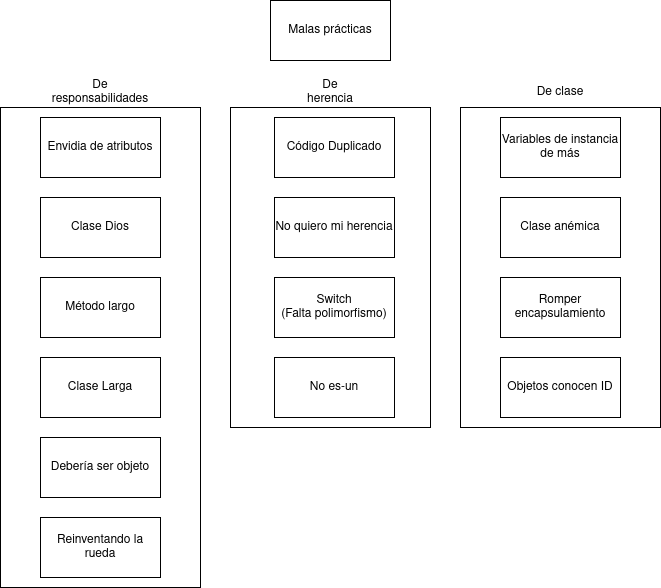

The diagram above was exported from draw.io. Its source (the exported page's mxGraphModel, read from the mxfile embedded in the PNG):
<mxGraphModel dx="880" dy="442" grid="1" gridSize="10" guides="1" tooltips="1" connect="1" arrows="1" fold="1" page="1" pageScale="1" pageWidth="827" pageHeight="1169" math="0" shadow="0">
  <root>
    <mxCell id="0" />
    <mxCell id="1" parent="0" />
    <mxCell id="DGv7J_G4dm8HB33B_IfN-24" value="" style="rounded=0;whiteSpace=wrap;html=1;" vertex="1" parent="1">
      <mxGeometry x="540" y="120" width="200" height="320" as="geometry" />
    </mxCell>
    <mxCell id="DGv7J_G4dm8HB33B_IfN-21" value="" style="rounded=0;whiteSpace=wrap;html=1;" vertex="1" parent="1">
      <mxGeometry x="310" y="120" width="200" height="320" as="geometry" />
    </mxCell>
    <mxCell id="DGv7J_G4dm8HB33B_IfN-20" value="" style="rounded=0;whiteSpace=wrap;html=1;" vertex="1" parent="1">
      <mxGeometry x="80" y="120" width="200" height="480" as="geometry" />
    </mxCell>
    <mxCell id="DGv7J_G4dm8HB33B_IfN-1" value="Malas prácticas" style="rounded=0;whiteSpace=wrap;html=1;" vertex="1" parent="1">
      <mxGeometry x="350" y="13" width="120" height="60" as="geometry" />
    </mxCell>
    <mxCell id="DGv7J_G4dm8HB33B_IfN-2" value="&lt;div&gt;Envidia de atributos&lt;/div&gt;" style="rounded=0;whiteSpace=wrap;html=1;" vertex="1" parent="1">
      <mxGeometry x="120" y="130" width="120" height="60" as="geometry" />
    </mxCell>
    <mxCell id="DGv7J_G4dm8HB33B_IfN-3" value="Clase Dios" style="rounded=0;whiteSpace=wrap;html=1;" vertex="1" parent="1">
      <mxGeometry x="120" y="210" width="120" height="60" as="geometry" />
    </mxCell>
    <mxCell id="DGv7J_G4dm8HB33B_IfN-4" value="Código Duplicado" style="rounded=0;whiteSpace=wrap;html=1;" vertex="1" parent="1">
      <mxGeometry x="354" y="130" width="120" height="60" as="geometry" />
    </mxCell>
    <mxCell id="DGv7J_G4dm8HB33B_IfN-5" value="Clase Larga" style="rounded=0;whiteSpace=wrap;html=1;" vertex="1" parent="1">
      <mxGeometry x="120" y="370" width="120" height="60" as="geometry" />
    </mxCell>
    <mxCell id="DGv7J_G4dm8HB33B_IfN-6" value="Método largo" style="rounded=0;whiteSpace=wrap;html=1;" vertex="1" parent="1">
      <mxGeometry x="120" y="290" width="120" height="60" as="geometry" />
    </mxCell>
    <mxCell id="DGv7J_G4dm8HB33B_IfN-7" value="Objetos conocen ID" style="rounded=0;whiteSpace=wrap;html=1;" vertex="1" parent="1">
      <mxGeometry x="580" y="370" width="120" height="60" as="geometry" />
    </mxCell>
    <mxCell id="DGv7J_G4dm8HB33B_IfN-8" value="Debería ser objeto" style="rounded=0;whiteSpace=wrap;html=1;" vertex="1" parent="1">
      <mxGeometry x="120" y="450" width="120" height="60" as="geometry" />
    </mxCell>
    <mxCell id="DGv7J_G4dm8HB33B_IfN-9" value="&lt;div&gt;Switch&lt;/div&gt;&lt;div&gt;(Falta polimorfismo)&lt;/div&gt;" style="rounded=0;whiteSpace=wrap;html=1;" vertex="1" parent="1">
      <mxGeometry x="354" y="290" width="120" height="60" as="geometry" />
    </mxCell>
    <mxCell id="DGv7J_G4dm8HB33B_IfN-10" value="Variables de instancia de más" style="rounded=0;whiteSpace=wrap;html=1;" vertex="1" parent="1">
      <mxGeometry x="580" y="130" width="120" height="60" as="geometry" />
    </mxCell>
    <mxCell id="DGv7J_G4dm8HB33B_IfN-11" value="Romper encapsulamiento" style="rounded=0;whiteSpace=wrap;html=1;" vertex="1" parent="1">
      <mxGeometry x="580" y="290" width="120" height="60" as="geometry" />
    </mxCell>
    <mxCell id="DGv7J_G4dm8HB33B_IfN-12" value="Clase anémica" style="rounded=0;whiteSpace=wrap;html=1;" vertex="1" parent="1">
      <mxGeometry x="580" y="210" width="120" height="60" as="geometry" />
    </mxCell>
    <mxCell id="DGv7J_G4dm8HB33B_IfN-14" value="No es-un" style="rounded=0;whiteSpace=wrap;html=1;" vertex="1" parent="1">
      <mxGeometry x="354" y="370" width="120" height="60" as="geometry" />
    </mxCell>
    <mxCell id="DGv7J_G4dm8HB33B_IfN-15" value="No quiero mi herencia" style="rounded=0;whiteSpace=wrap;html=1;" vertex="1" parent="1">
      <mxGeometry x="354" y="210" width="120" height="60" as="geometry" />
    </mxCell>
    <mxCell id="DGv7J_G4dm8HB33B_IfN-16" value="Reinventando la rueda" style="rounded=0;whiteSpace=wrap;html=1;" vertex="1" parent="1">
      <mxGeometry x="120" y="530" width="120" height="60" as="geometry" />
    </mxCell>
    <mxCell id="DGv7J_G4dm8HB33B_IfN-18" value="&lt;div&gt;De responsabilidades&lt;/div&gt;" style="text;html=1;align=center;verticalAlign=middle;whiteSpace=wrap;rounded=0;" vertex="1" parent="1">
      <mxGeometry x="150" y="90" width="60" height="30" as="geometry" />
    </mxCell>
    <mxCell id="DGv7J_G4dm8HB33B_IfN-22" value="De herencia" style="text;html=1;align=center;verticalAlign=middle;whiteSpace=wrap;rounded=0;" vertex="1" parent="1">
      <mxGeometry x="380" y="90" width="60" height="30" as="geometry" />
    </mxCell>
    <mxCell id="DGv7J_G4dm8HB33B_IfN-25" value="De clase" style="text;html=1;align=center;verticalAlign=middle;whiteSpace=wrap;rounded=0;" vertex="1" parent="1">
      <mxGeometry x="610" y="90" width="60" height="30" as="geometry" />
    </mxCell>
  </root>
</mxGraphModel>